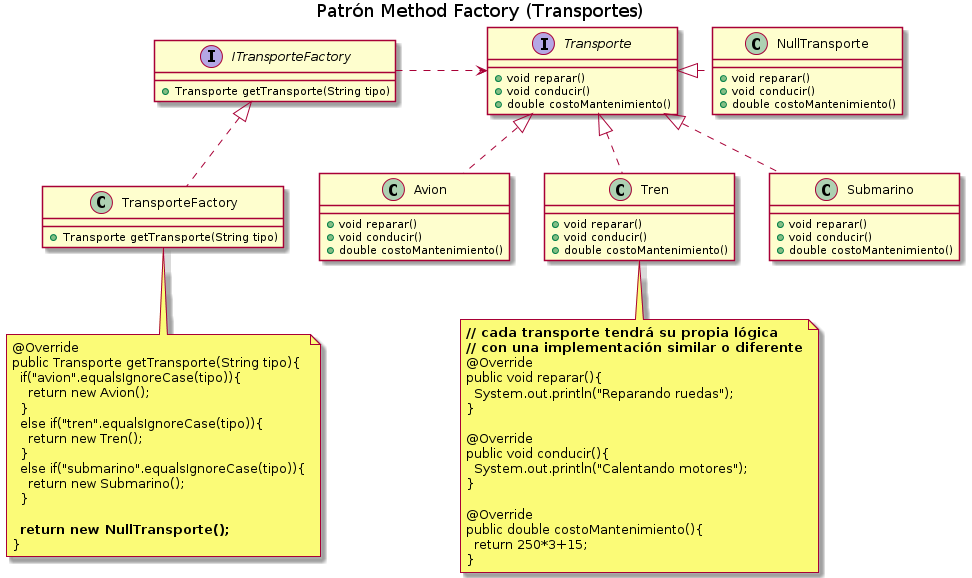

The diagram above was rendered by PlantUML. Its source (embedded in the PNG):
@startuml
Title Patrón Method Factory (Transportes)

' ================
' ==== CLASES ====
' ================

interface ITransporteFactory{
    +Transporte getTransporte(String tipo)
}

class TransporteFactory{
+Transporte getTransporte(String tipo)
}


interface Transporte{
    +void reparar()
    +void conducir()
    +double costoMantenimiento()
}

class Avion{
    +void reparar()
    +void conducir()
    +double costoMantenimiento()
}

class Tren{
    +void reparar()
    +void conducir()
    +double costoMantenimiento()
}

class Submarino{
    +void reparar()
    +void conducir()
    +double costoMantenimiento()
}

class NullTransporte{
    +void reparar()
    +void conducir()
    +double costoMantenimiento()
}

' ================
' == RELACIONES ==
' ================

Avion       .up.|> Transporte
Tren        .up.|> Transporte
Submarino   .up.|> Transporte
NullTransporte   .left.|> Transporte


TransporteFactory   .up.|> ITransporteFactory
ITransporteFactory .right.> Transporte

' ================
' ==== NOTAS =====
' ================

note bottom of TransporteFactory
  @Override
  public Transporte getTransporte(String tipo){
    if("avion".equalsIgnoreCase(tipo)){
      return new Avion();
    }
    else if("tren".equalsIgnoreCase(tipo)){
      return new Tren();
    }
    else if("submarino".equalsIgnoreCase(tipo)){
      return new Submarino();
    }

    **return new NullTransporte();**
  }
end note

note bottom of Tren
  **// cada transporte tendrá su propia lógica**
  **// con una implementación similar o diferente**
  @Override
  public void reparar(){
    System.out.println("Reparando ruedas");
  }

  @Override
  public void conducir(){
    System.out.println("Calentando motores");
  }

  @Override
  public double costoMantenimiento(){
    return 250*3+15;
  }
end note
@enduml